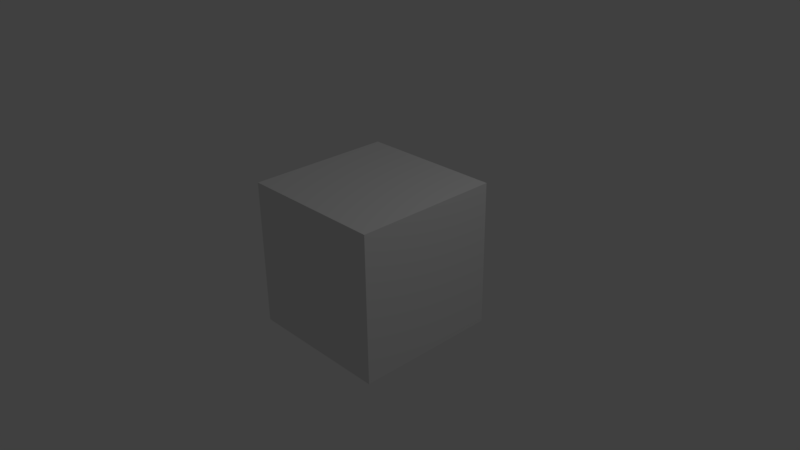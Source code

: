 # Source: movie_render_right.blend  (saved by Blender 2.77.0; exported with 4.5.12 LTS)
import bpy
from mathutils import Matrix  # noqa: F401  (used for matrix-valued properties, if any)

bpy.ops.wm.read_factory_settings(use_empty=True)
scene = bpy.context.scene
scene.name = 'Scene'

# ---- collections
col_collection_1 = bpy.data.collections.new('Collection 1'); scene.collection.children.link(col_collection_1)

# ---- materials (node trees are filled in below, after node groups)
mat_material = bpy.data.materials.new('Material')
mat_material.alpha_threshold = 0.0
mat_material.use_transparent_shadow = False
mat_material.roughness = 0.5
mat_material.line_color = (0.0, 0.0, 0.0, 1.0)

# ---- material node trees

# ---- world
world_world = bpy.data.worlds.new('World'); scene.world = world_world
world_world.color = (0.05088, 0.05088, 0.05088)
world_world.use_sun_shadow = False
world_world.sun_shadow_jitter_overblur = 0.0
world_world.cycles.sampling_method = 'MANUAL'

# ---- cameras
cam_camera = bpy.data.cameras.new('Camera')
cam_camera.clip_end = 100.0
cam_camera.lens = 35.0
cam_camera.sensor_width = 32.0
cam_camera.sensor_height = 18.0
cam_camera.ortho_scale = 7.314
cam_camera.dof.focus_distance = 0.0
cam_camera.dof.aperture_fstop = 128.0

# ---- lights
light_lamp = bpy.data.lights.new('Lamp', 'POINT')
light_lamp.transmission_factor = 0.0
light_lamp.cutoff_distance = 30.0
light_lamp.energy = 100.0
light_lamp.shadow_buffer_clip_start = 1.001
light_lamp.shadow_soft_size = 0.1
light_lamp.shadow_maximum_resolution = 0.006
light_lamp.use_absolute_resolution = True

# ---- meshes
me_cube = bpy.data.meshes.new('Cube')
me_cube.from_pydata([(1.0, 1.0, -1.0), (1.0, -1.0, -1.0), (-1.0, -1.0, -1.0), (-1.0, 1.0, -1.0), (1.0, 1.0, 1.0), (1.0, -1.0, 1.0), (-1.0, -1.0, 1.0), (-1.0, 1.0, 1.0)], [], [(0, 1, 2, 3), (4, 7, 6, 5), (0, 4, 5, 1), (1, 5, 6, 2), (2, 6, 7, 3), (4, 0, 3, 7)])
me_cube.materials.append(mat_material)
me_cube.use_remesh_preserve_volume = False
me_cube.use_remesh_preserve_attributes = False
me_cube.use_mirror_vertex_groups = False
me_cube.update()

# ---- objects
ob_cube = bpy.data.objects.new('Cube', me_cube)
ob_lamp = bpy.data.objects.new('Lamp', light_lamp)
ob_camera = bpy.data.objects.new('Camera', cam_camera)

# ---- transforms, parenting, visibility, modifiers, constraints
ob_cube.location = (0.0, 0.0, 0.0)
ob_cube.lock_rotations_4d = False
ob_cube.empty_display_type = 'ARROWS'
ob_cube.lineart.crease_threshold = 0.0
ob_lamp.location = (4.076, 1.005, 5.904)
ob_lamp.rotation_euler = (0.6503, 0.05522, 1.866)
ob_lamp.lock_rotations_4d = False
ob_lamp.empty_display_type = 'ARROWS'
ob_lamp.color = (0.0, 0.0, 0.0, 0.0)
ob_lamp.lineart.crease_threshold = 0.0
ob_camera.location = (7.481, -6.508, 5.344)
ob_camera.rotation_euler = (1.109, 0.01082, 0.8149)
ob_camera.lock_rotations_4d = False
ob_camera.empty_display_type = 'ARROWS'
ob_camera.color = (0.0, 0.0, 0.0, 0.0)
ob_camera.display_type = 'WIRE'
ob_camera.lineart.crease_threshold = 0.0

# ---- collection membership
col_collection_1.objects.link(ob_cube)
col_collection_1.objects.link(ob_lamp)
col_collection_1.objects.link(ob_camera)

# ---- scene / render settings (as saved in the file)
scene.camera = ob_camera
scene.frame_start = 1; scene.frame_end = 2923; scene.frame_set(731)
scene.render.engine = 'BLENDER_EEVEE_NEXT'
scene.render.image_settings.file_format = 'FFMPEG'
scene.render.resolution_percentage = 50
scene.render.fps = 30
scene.render.dither_intensity = 0.0
scene.cycles.use_denoising = False
scene.cycles.samples = 128
scene.cycles.sampling_pattern = 'TABULATED_SOBOL'
scene.cycles.light_sampling_threshold = 0.0
scene.cycles.use_adaptive_sampling = False
scene.cycles.use_light_tree = False
scene.cycles.blur_glossy = 0.0
scene.cycles.sample_clamp_indirect = 0.0
scene.view_settings.view_transform = 'Standard'
bpy.context.view_layer.update()
